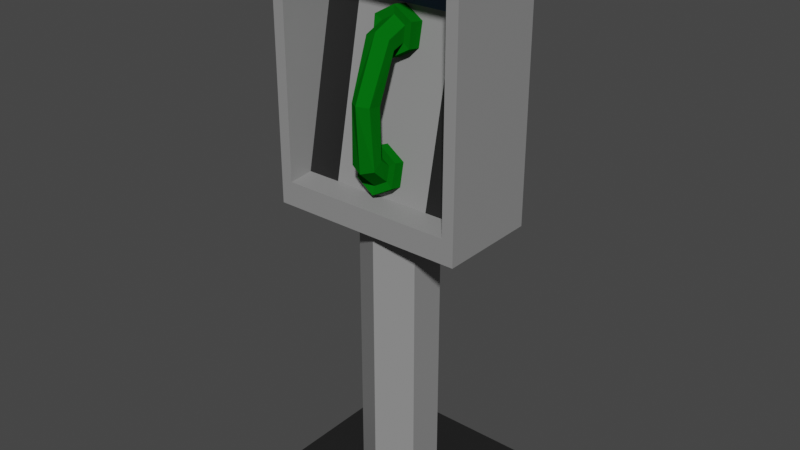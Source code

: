 # Source: PhoneBooth_02.blend  (saved by Blender 2.90.8; exported with 4.5.12 LTS)
import bpy
from mathutils import Matrix  # noqa: F401  (used for matrix-valued properties, if any)

bpy.ops.wm.read_factory_settings(use_empty=True)
scene = bpy.context.scene
scene.name = 'Scene'

# ---- collections
col_collection = bpy.data.collections.new('Collection'); scene.collection.children.link(col_collection)

# ---- materials (node trees are filled in below, after node groups)
mat_grayphonebooth_02 = bpy.data.materials.new('GrayPhoneBooth_02')
mat_grayphonebooth_02.use_transparent_shadow = False
mat_blackphonebooth_02 = bpy.data.materials.new('BlackPhoneBooth_02')
mat_blackphonebooth_02.use_transparent_shadow = False
mat_bluephonebooth_02 = bpy.data.materials.new('BluePhoneBooth_02')
mat_bluephonebooth_02.use_transparent_shadow = False
mat_material_007 = bpy.data.materials.new('Material.007')
mat_material_007.use_transparent_shadow = False

# ---- material node trees
mat_grayphonebooth_02.use_nodes = True; mat_grayphonebooth_02.node_tree.nodes.clear()
_N = mat_grayphonebooth_02.node_tree.nodes; _L = mat_grayphonebooth_02.node_tree.links
n0 = _N.new('ShaderNodeBsdfPrincipled'); n0.name = 'Principled BSDF'; n0.location = (10, 300)
n0.distribution = 'GGX'
n0.subsurface_method = 'BURLEY'
n0.inputs[0].default_value = (0.2705, 0.2705, 0.2705, 1.0)
n0.inputs[3].default_value = 1.45
n0.inputs[27].default_value = (0.0, 0.0, 0.0, 1.0)
n0.inputs[28].default_value = 1.0
n1 = _N.new('ShaderNodeOutputMaterial'); n1.name = 'Material Output'; n1.location = (300, 300)
_L.new(n0.outputs[0], n1.inputs[0])
n1.is_active_output = True
mat_blackphonebooth_02.use_nodes = True; mat_blackphonebooth_02.node_tree.nodes.clear()
_N = mat_blackphonebooth_02.node_tree.nodes; _L = mat_blackphonebooth_02.node_tree.links
n0 = _N.new('ShaderNodeBsdfPrincipled'); n0.name = 'Principled BSDF'; n0.location = (10, 300)
n0.distribution = 'GGX'
n0.subsurface_method = 'BURLEY'
n0.inputs[0].default_value = (0.0137, 0.0137, 0.0137, 1.0)
n0.inputs[3].default_value = 1.45
n0.inputs[27].default_value = (0.0, 0.0, 0.0, 1.0)
n0.inputs[28].default_value = 1.0
n1 = _N.new('ShaderNodeOutputMaterial'); n1.name = 'Material Output'; n1.location = (300, 300)
_L.new(n0.outputs[0], n1.inputs[0])
n1.is_active_output = True
mat_bluephonebooth_02.use_nodes = True; mat_bluephonebooth_02.node_tree.nodes.clear()
_N = mat_bluephonebooth_02.node_tree.nodes; _L = mat_bluephonebooth_02.node_tree.links
n0 = _N.new('ShaderNodeBsdfPrincipled'); n0.name = 'Principled BSDF'; n0.location = (10, 300)
n0.distribution = 'GGX'
n0.subsurface_method = 'BURLEY'
n0.inputs[0].default_value = (0.04519, 0.1022, 0.2159, 1.0)
n0.inputs[3].default_value = 1.45
n0.inputs[27].default_value = (0.0, 0.0, 0.0, 1.0)
n0.inputs[28].default_value = 1.0
n1 = _N.new('ShaderNodeOutputMaterial'); n1.name = 'Material Output'; n1.location = (300, 300)
_L.new(n0.outputs[0], n1.inputs[0])
n1.is_active_output = True
mat_material_007.use_nodes = True; mat_material_007.node_tree.nodes.clear()
_N = mat_material_007.node_tree.nodes; _L = mat_material_007.node_tree.links
n0 = _N.new('ShaderNodeBsdfPrincipled'); n0.name = 'Principled BSDF'; n0.location = (10, 300)
n0.distribution = 'GGX'
n0.subsurface_method = 'BURLEY'
n0.inputs[0].default_value = (0.001498, 0.1352, 0.00527, 1.0)
n0.inputs[3].default_value = 1.45
n0.inputs[13].default_value = 0.0
n0.inputs[27].default_value = (0.0, 0.0, 0.0, 1.0)
n0.inputs[28].default_value = 1.0
n1 = _N.new('ShaderNodeOutputMaterial'); n1.name = 'Material Output'; n1.location = (300, 300)
_L.new(n0.outputs[0], n1.inputs[0])
n1.is_active_output = True

# ---- world
world_world = bpy.data.worlds.new('World'); scene.world = world_world
world_world.use_nodes = True; world_world.node_tree.nodes.clear()
_N = world_world.node_tree.nodes; _L = world_world.node_tree.links
n0 = _N.new('ShaderNodeOutputWorld'); n0.name = 'World Output'; n0.location = (300, 300)
n1 = _N.new('ShaderNodeBackground'); n1.name = 'Background'; n1.location = (10, 300)
n1.inputs[0].default_value = (0.05088, 0.05088, 0.05088, 1.0)
_L.new(n1.outputs[0], n0.inputs[0])
n0.is_active_output = True
world_world.color = (0.05088, 0.05088, 0.05088)
world_world.use_sun_shadow = False
world_world.sun_shadow_jitter_overblur = 0.0

# ---- meshes
me_cube_006 = bpy.data.meshes.new('Cube.006')
me_cube_006.from_pydata([(-2.24, -0.858, -1.728), (-2.24, -0.858, 4.494), (-2.24, 1.456, -1.728), (-2.24, 1.456, 4.494), (2.27, -0.858, -1.728), (2.27, -0.858, 4.494), (2.27, 1.456, -1.728), (2.27, 1.456, 4.494), (2.003, -0.858, -1.178), (2.003, -0.858, 3.944), (-1.973, -0.858, 3.944), (-1.973, -0.858, -1.178), (2.003, 0.7417, 3.892), (2.003, -0.2825, -1.127), (-1.973, -0.2825, -1.127), (-1.973, 0.7417, 3.892), (-2.24, -0.858, 3.032), (-2.24, 1.456, 3.032), (2.27, 1.456, 3.032), (2.27, -0.858, 3.032), (2.003, -0.858, 2.741), (-1.973, -0.858, 2.741), (2.003, 0.5011, 2.714), (-1.973, 0.5011, 2.714), (-1.338, 1.456, -1.728), (-1.338, 1.456, 4.494), (-1.338, -0.858, -1.728), (-1.338, -0.858, 4.494), (-1.178, -0.858, -1.178), (-1.178, -0.858, 3.944), (-1.178, -0.2825, -1.127), (-1.178, 0.7417, 3.892), (-1.178, 0.5011, 2.714), (-1.338, 1.456, 3.032), (1.3, 1.456, 4.494), (1.3, -0.858, -1.728), (1.148, -0.858, -1.178), (1.148, -0.2825, -1.127), (1.3, 1.456, 3.032), (1.3, 1.456, -1.728), (1.3, -0.858, 4.494), (1.148, -0.858, 3.944), (1.148, 0.7417, 3.892), (1.148, 0.5011, 2.714), (-2.028, -1.745, -8.473), (-2.028, -1.745, -8.206), (-2.028, 2.342, -8.473), (-2.028, 2.342, -8.206), (2.059, -1.745, -8.473), (2.059, -1.745, -8.206), (2.059, 2.342, -8.473), (2.059, 2.342, -8.206), (0.0152, 1.164, -8.352), (0.0152, 1.164, -1.566), (0.7644, 0.7314, -8.352), (0.7644, 0.7314, -1.566), (0.7644, -0.1337, -8.352), (0.7644, -0.1337, -1.566), (0.0152, -0.5662, -8.352), (0.0152, -0.5662, -1.566), (-0.734, -0.1337, -8.352), (-0.734, -0.1337, -1.566), (-0.734, 0.7314, -8.352), (-0.734, 0.7314, -1.566), (-0.007717, -0.4011, 2.342), (0.2779, -0.331, 2.224), (0.2779, -0.1907, 1.986), (-0.007717, -0.1206, 1.867), (-0.2933, -0.1907, 1.986), (-0.2933, -0.331, 2.224), (-0.005147, 0.1483, 2.565), (0.2805, 0.1269, 2.401), (0.2805, 0.08405, 2.074), (-0.005147, 0.06263, 1.911), (-0.2908, 0.08405, 2.074), (-0.2908, 0.1269, 2.401), (-0.005147, 0.609, 2.692), (0.4502, 0.5748, 2.431), (0.4502, 0.1112, 2.503), (0.4502, 0.5065, 1.91), (0.4502, 0.04294, 1.981), (-0.005147, 0.4724, 1.649), (-0.005147, 0.008786, 1.721), (-0.4605, 0.5065, 1.91), (-0.4605, 0.04294, 1.981), (-0.4605, 0.5748, 2.431), (-0.4605, 0.1112, 2.503), (-0.005147, 0.1454, 2.763), (-0.007717, -0.9019, -0.4169), (0.2779, -0.7945, -0.3304), (0.2779, -0.5798, -0.1574), (-0.007717, -0.4724, -0.07089), (-0.2933, -0.5798, -0.1574), (-0.2933, -0.7945, -0.3304), (-0.005147, -0.4657, -0.818), (0.2805, -0.4283, -0.6574), (0.2805, -0.3534, -0.3362), (-0.005147, -0.316, -0.1756), (-0.2908, -0.3534, -0.3362), (-0.2908, -0.4283, -0.6574), (-0.005147, -0.07907, -1.099), (0.4502, -0.01943, -0.8429), (0.4502, -0.4786, -0.747), (0.4502, 0.09986, -0.3308), (0.4502, -0.3593, -0.2349), (-0.005147, 0.1595, -0.07475), (-0.005147, -0.2997, 0.02115), (-0.4605, 0.09986, -0.3308), (-0.4605, -0.3593, -0.2349), (-0.4605, -0.01943, -0.8429), (-0.4605, -0.4786, -0.747), (-0.005147, -0.5382, -1.003), (-0.2373, -0.8434, 0.9976), (-0.2373, -0.5435, 0.9431), (-0.009206, -0.3935, 0.9159), (0.2189, -0.5435, 0.9431), (0.2189, -0.8434, 0.9976), (-0.009206, -0.9934, 1.025)], [], [(16, 1, 3, 17), (38, 34, 7, 18), (18, 7, 5, 19), (29, 10, 15, 31), (39, 6, 4, 35), (25, 3, 1, 27), (19, 5, 9, 20), (27, 1, 10, 29), (16, 0, 11, 21), (35, 4, 8, 36), (32, 31, 15, 23), (20, 9, 12, 22), (21, 11, 14, 23), (36, 8, 13, 37), (10, 21, 23, 15), (8, 20, 22, 13), (30, 32, 23, 14), (1, 16, 21, 10), (4, 19, 20, 8), (6, 18, 19, 4), (39, 38, 18, 6), (0, 16, 17, 2), (2, 17, 33, 24), (37, 43, 32, 30), (11, 28, 30, 14), (43, 42, 31, 32), (0, 26, 28, 11), (40, 27, 29, 41), (34, 25, 27, 40), (2, 24, 26, 0), (41, 29, 31, 42), (17, 3, 25, 33), (9, 41, 42, 12), (7, 34, 40, 5), (5, 40, 41, 9), (22, 12, 42, 43), (13, 22, 43, 37), (24, 33, 38, 39), (28, 36, 37, 30), (26, 35, 36, 28), (24, 39, 35, 26), (33, 25, 34, 38), (44, 45, 47, 46), (46, 47, 51, 50), (50, 51, 49, 48), (48, 49, 45, 44), (46, 50, 48, 44), (51, 47, 45, 49), (52, 53, 55, 54), (54, 55, 57, 56), (56, 57, 59, 58), (58, 59, 61, 60), (55, 53, 63, 61, 59, 57), (60, 61, 63, 62), (62, 63, 53, 52), (52, 54, 56, 58, 60, 62), (70, 64, 65, 71), (71, 65, 66, 72), (72, 66, 67, 73), (73, 67, 68, 74), (64, 69, 112, 117), (74, 68, 69, 75), (75, 69, 64, 70), (72, 73, 82, 80), (76, 77, 79, 81, 83, 85), (73, 74, 84, 82), (70, 71, 78, 87), (85, 86, 87, 76), (83, 84, 86, 85), (81, 82, 84, 83), (79, 80, 82, 81), (77, 78, 80, 79), (76, 87, 78, 77), (75, 70, 87, 86), (71, 72, 80, 78), (74, 75, 86, 84), (65, 64, 117, 116), (67, 66, 115, 114), (68, 67, 114, 113), (66, 65, 116, 115), (69, 68, 113, 112), (94, 95, 89, 88), (95, 96, 90, 89), (96, 97, 91, 90), (97, 98, 92, 91), (88, 117, 112, 93), (98, 99, 93, 92), (99, 94, 88, 93), (96, 104, 106, 97), (100, 109, 107, 105, 103, 101), (97, 106, 108, 98), (94, 111, 102, 95), (109, 100, 111, 110), (107, 109, 110, 108), (105, 107, 108, 106), (103, 105, 106, 104), (101, 103, 104, 102), (100, 101, 102, 111), (99, 110, 111, 94), (95, 102, 104, 96), (98, 108, 110, 99), (89, 116, 117, 88), (91, 114, 115, 90), (92, 113, 114, 91), (90, 115, 116, 89), (93, 112, 113, 92)])
me_cube_006.polygons.foreach_set('material_index', [0, 0, 0, 0, 0, 0, 0, 0, 0, 0, 2, 0, 0, 0, 0, 0, 1, 0, 0, 0, 0, 0, 0, 0, 0, 2, 0, 0, 0, 0, 0, 0, 0, 0, 0, 2, 1, 0, 0, 0, 0, 0, 1, 1, 1, 1, 1, 1, 0, 0, 0, 0, 0, 0, 0, 0, 3, 3, 3, 3, 3, 3, 3, 3, 3, 3, 3, 3, 3, 3, 3, 3, 3, 3, 3, 3, 3, 3, 3, 3, 3, 3, 3, 3, 3, 3, 3, 3, 3, 3, 3, 3, 3, 3, 3, 3, 3, 3, 3, 3, 3, 3, 3, 3, 3, 3])
_uv = me_cube_006.uv_layers.new(name='UVMap')
_uv.uv.foreach_set('vector', [0.5663, 0.0, 0.625, 0.0, 0.625, 0.25, 0.5663, 0.25, 0.5663, 0.4462, 0.625, 0.4462, 0.625, 0.5, 0.5663, 0.5, 0.5663, 0.5, 0.625, 0.5, 0.625, 0.75, 0.5663, 0.75, 0.5908, 0.9333, 0.5908, 0.9722, 0.5908, 0.9722, 0.5908, 0.9333, 0.3212, 0.5, 0.375, 0.5, 0.375, 0.75, 0.3212, 0.75, 0.825, 0.5, 0.875, 0.5, 0.875, 0.75, 0.825, 0.75, 0.5663, 0.75, 0.625, 0.75, 0.5908, 0.7778, 0.5481, 0.7778, 0.625, 0.95, 0.625, 1.0, 0.5908, 0.9722, 0.5908, 0.9333, 0.5663, 1.0, 0.375, 1.0, 0.4092, 0.9722, 0.5481, 0.9722, 0.375, 0.8038, 0.375, 0.75, 0.4092, 0.7778, 0.4092, 0.8196, 0.5481, 0.9333, 0.5908, 0.9333, 0.5908, 0.9722, 0.5481, 0.9722, 0.5481, 0.7778, 0.5908, 0.7778, 0.5908, 0.7778, 0.5481, 0.7778, 0.5481, 0.9722, 0.4092, 0.9722, 0.4092, 0.9722, 0.5481, 0.9722, 0.4092, 0.8196, 0.4092, 0.7778, 0.4092, 0.7778, 0.4092, 0.8196, 0.5908, 0.9722, 0.5481, 0.9722, 0.5481, 0.9722, 0.5908, 0.9722, 0.4092, 0.7778, 0.5481, 0.7778, 0.5481, 0.7778, 0.4092, 0.7778, 0.4092, 0.9333, 0.5481, 0.9333, 0.5481, 0.9722, 0.4092, 0.9722, 0.625, 1.0, 0.5663, 1.0, 0.5481, 0.9722, 0.5908, 0.9722, 0.375, 0.75, 0.5663, 0.75, 0.5481, 0.7778, 0.4092, 0.7778, 0.375, 0.5, 0.5663, 0.5, 0.5663, 0.75, 0.375, 0.75, 0.375, 0.4462, 0.5663, 0.4462, 0.5663, 0.5, 0.375, 0.5, 0.375, 0.0, 0.5663, 0.0, 0.5663, 0.25, 0.375, 0.25, 0.375, 0.25, 0.5663, 0.25, 0.5663, 0.3, 0.375, 0.3, 0.4092, 0.8196, 0.5481, 0.8196, 0.5481, 0.9333, 0.4092, 0.9333, 0.4092, 0.9722, 0.4092, 0.9333, 0.4092, 0.9333, 0.4092, 0.9722, 0.5481, 0.8196, 0.5908, 0.8196, 0.5908, 0.9333, 0.5481, 0.9333, 0.375, 1.0, 0.375, 0.95, 0.4092, 0.9333, 0.4092, 0.9722, 0.625, 0.8038, 0.625, 0.95, 0.5908, 0.9333, 0.5908, 0.8196, 0.6788, 0.5, 0.825, 0.5, 0.825, 0.75, 0.6788, 0.75, 0.125, 0.5, 0.175, 0.5, 0.175, 0.75, 0.125, 0.75, 0.5908, 0.8196, 0.5908, 0.9333, 0.5908, 0.9333, 0.5908, 0.8196, 0.5663, 0.25, 0.625, 0.25, 0.625, 0.3, 0.5663, 0.3, 0.5908, 0.7778, 0.5908, 0.8196, 0.5908, 0.8196, 0.5908, 0.7778, 0.625, 0.5, 0.6788, 0.5, 0.6788, 0.75, 0.625, 0.75, 0.625, 0.75, 0.625, 0.8038, 0.5908, 0.8196, 0.5908, 0.7778, 0.5481, 0.7778, 0.5908, 0.7778, 0.5908, 0.8196, 0.5481, 0.8196, 0.4092, 0.7778, 0.5481, 0.7778, 0.5481, 0.8196, 0.4092, 0.8196, 0.375, 0.3, 0.5663, 0.3, 0.5663, 0.4462, 0.375, 0.4462, 0.4092, 0.9333, 0.4092, 0.8196, 0.4092, 0.8196, 0.4092, 0.9333, 0.375, 0.95, 0.375, 0.8038, 0.4092, 0.8196, 0.4092, 0.9333, 0.175, 0.5, 0.3212, 0.5, 0.3212, 0.75, 0.175, 0.75, 0.5663, 0.3, 0.625, 0.3, 0.625, 0.4462, 0.5663, 0.4462, 0.375, 0.0, 0.625, 0.0, 0.625, 0.25, 0.375, 0.25, 0.375, 0.25, 0.625, 0.25, 0.625, 0.5, 0.375, 0.5, 0.375, 0.5, 0.625, 0.5, 0.625, 0.75, 0.375, 0.75, 0.375, 0.75, 0.625, 0.75, 0.625, 1.0, 0.375, 1.0, 0.125, 0.5, 0.375, 0.5, 0.375, 0.75, 0.125, 0.75, 0.625, 0.5, 0.875, 0.5, 0.875, 0.75, 0.625, 0.75, 1.0, 0.5, 1.0, 1.0, 0.8333, 1.0, 0.8333, 0.5, 0.8333, 0.5, 0.8333, 1.0, 0.6667, 1.0, 0.6667, 0.5, 0.6667, 0.5, 0.6667, 1.0, 0.5, 1.0, 0.5, 0.5, 0.5, 0.5, 0.5, 1.0, 0.3333, 1.0, 0.3333, 0.5, 0.4578, 0.37, 0.25, 0.49, 0.04215, 0.37, 0.04215, 0.13, 0.25, 0.01, 0.4578, 0.13, 0.3333, 0.5, 0.3333, 1.0, 0.1667, 1.0, 0.1667, 0.5, 0.1667, 0.5, 0.1667, 1.0, -8.941e-08, 1.0, -8.941e-08, 0.5, 0.75, 0.49, 0.9578, 0.37, 0.9578, 0.13, 0.75, 0.01, 0.5422, 0.13, 0.5422, 0.37, 1.0, 0.738, 1.0, 0.9039, 0.8333, 0.9039, 0.8333, 0.738, 0.8333, 0.738, 0.8333, 0.9039, 0.6667, 0.9039, 0.6667, 0.738, 0.6667, 0.738, 0.6667, 0.9039, 0.5, 0.9039, 0.5, 0.738, 0.5, 0.738, 0.5, 0.9039, 0.3333, 0.9039, 0.3333, 0.738, -8.941e-08, 0.9039, 0.1667, 0.9039, 0.1667, 1.0, -8.941e-08, 1.0, 0.3333, 0.738, 0.3333, 0.9039, 0.1667, 0.9039, 0.1667, 0.738, 0.1667, 0.738, 0.1667, 0.9039, -8.941e-08, 0.9039, -8.941e-08, 0.738, 0.6667, 0.738, 0.5, 0.738, 0.5, 0.738, 0.6667, 0.738, 0.75, 0.49, 0.9578, 0.37, 0.9578, 0.13, 0.75, 0.01, 0.5422, 0.13, 0.5422, 0.37, 0.5, 0.738, 0.3333, 0.738, 0.3333, 0.738, 0.5, 0.738, 1.0, 0.738, 0.8333, 0.738, 0.8333, 0.738, 1.0, 0.738, 0.1667, 0.5, 0.1667, 0.738, -8.941e-08, 0.738, -8.941e-08, 0.5, 0.3333, 0.5, 0.3333, 0.738, 0.1667, 0.738, 0.1667, 0.5, 0.5, 0.5, 0.5, 0.738, 0.3333, 0.738, 0.3333, 0.5, 0.6667, 0.5, 0.6667, 0.738, 0.5, 0.738, 0.5, 0.5, 0.8333, 0.5, 0.8333, 0.738, 0.6667, 0.738, 0.6667, 0.5, 1.0, 0.5, 1.0, 0.738, 0.8333, 0.738, 0.8333, 0.5, 0.1667, 0.738, -8.941e-08, 0.738, -8.941e-08, 0.738, 0.1667, 0.738, 0.8333, 0.738, 0.6667, 0.738, 0.6667, 0.738, 0.8333, 0.738, 0.3333, 0.738, 0.1667, 0.738, 0.1667, 0.738, 0.3333, 0.738, 0.8333, 0.9039, 1.0, 0.9039, 1.0, 1.0, 0.8333, 1.0, 0.5, 0.9039, 0.6667, 0.9039, 0.6667, 1.0, 0.5, 1.0, 0.3333, 0.9039, 0.5, 0.9039, 0.5, 1.0, 0.3333, 1.0, 0.6667, 0.9039, 0.8333, 0.9039, 0.8333, 1.0, 0.6667, 1.0, 0.1667, 0.9039, 0.3333, 0.9039, 0.3333, 1.0, 0.1667, 1.0, 1.0, 0.738, 0.8333, 0.738, 0.8333, 0.9039, 1.0, 0.9039, 0.8333, 0.738, 0.6667, 0.738, 0.6667, 0.9039, 0.8333, 0.9039, 0.6667, 0.738, 0.5, 0.738, 0.5, 0.9039, 0.6667, 0.9039, 0.5, 0.738, 0.3333, 0.738, 0.3333, 0.9039, 0.5, 0.9039, -8.941e-08, 0.9039, -8.941e-08, 1.0, 0.1667, 1.0, 0.1667, 0.9039, 0.3333, 0.738, 0.1667, 0.738, 0.1667, 0.9039, 0.3333, 0.9039, 0.1667, 0.738, -8.941e-08, 0.738, -8.941e-08, 0.9039, 0.1667, 0.9039, 0.6667, 0.738, 0.6667, 0.738, 0.5, 0.738, 0.5, 0.738, 0.75, 0.49, 0.5422, 0.37, 0.5422, 0.13, 0.75, 0.01, 0.9578, 0.13, 0.9578, 0.37, 0.5, 0.738, 0.5, 0.738, 0.3333, 0.738, 0.3333, 0.738, 1.0, 0.738, 1.0, 0.738, 0.8333, 0.738, 0.8333, 0.738, 0.1667, 0.5, -8.941e-08, 0.5, -8.941e-08, 0.738, 0.1667, 0.738, 0.3333, 0.5, 0.1667, 0.5, 0.1667, 0.738, 0.3333, 0.738, 0.5, 0.5, 0.3333, 0.5, 0.3333, 0.738, 0.5, 0.738, 0.6667, 0.5, 0.5, 0.5, 0.5, 0.738, 0.6667, 0.738, 0.8333, 0.5, 0.6667, 0.5, 0.6667, 0.738, 0.8333, 0.738, 1.0, 0.5, 0.8333, 0.5, 0.8333, 0.738, 1.0, 0.738, 0.1667, 0.738, 0.1667, 0.738, -8.941e-08, 0.738, -8.941e-08, 0.738, 0.8333, 0.738, 0.8333, 0.738, 0.6667, 0.738, 0.6667, 0.738, 0.3333, 0.738, 0.3333, 0.738, 0.1667, 0.738, 0.1667, 0.738, 0.8333, 0.9039, 0.8333, 1.0, 1.0, 1.0, 1.0, 0.9039, 0.5, 0.9039, 0.5, 1.0, 0.6667, 1.0, 0.6667, 0.9039, 0.3333, 0.9039, 0.3333, 1.0, 0.5, 1.0, 0.5, 0.9039, 0.6667, 0.9039, 0.6667, 1.0, 0.8333, 1.0, 0.8333, 0.9039, 0.1667, 0.9039, 0.1667, 1.0, 0.3333, 1.0, 0.3333, 0.9039])
me_cube_006.materials.append(mat_grayphonebooth_02)
me_cube_006.materials.append(mat_blackphonebooth_02)
me_cube_006.materials.append(mat_bluephonebooth_02)
me_cube_006.materials.append(mat_material_007)
me_cube_006.use_remesh_fix_poles = True
me_cube_006.use_remesh_preserve_attributes = False
me_cube_006.use_mirror_vertex_groups = False
me_cube_006.update()

# ---- objects
ob_phonebooth_02 = bpy.data.objects.new('PhoneBooth_02', me_cube_006)

# ---- transforms, parenting, visibility, modifiers, constraints
ob_phonebooth_02.location = (0.0, 0.0, 0.0)
ob_phonebooth_02.lineart.crease_threshold = 0.0

# ---- collection membership
col_collection.objects.link(ob_phonebooth_02)

# ---- scene / render settings (as saved in the file)
scene.frame_start = 1; scene.frame_end = 250; scene.frame_set(1)
scene.render.engine = 'BLENDER_EEVEE_NEXT'
scene.cycles.use_denoising = False
scene.cycles.samples = 128
scene.cycles.sampling_pattern = 'TABULATED_SOBOL'
scene.cycles.use_adaptive_sampling = False
scene.cycles.use_light_tree = False
scene.view_settings.view_transform = 'Filmic'
bpy.context.view_layer.update()

# ---- added for rendering (the .blend has no active camera and no usable light): camera, sun
cam_auto = bpy.data.cameras.new('AutoCamera')
cam_auto.lens = 50.0
cam_auto.sensor_width = 36.0
cam_auto.clip_end = 1000.0
ob_auto_camera = bpy.data.objects.new('AutoCamera', cam_auto)
scene.collection.objects.link(ob_auto_camera)
ob_auto_camera.location = (13.2682, -15.6047, 8.61277)
ob_auto_camera.rotation_euler = (1.09748, -7.21219e-08, 0.694738)
scene.camera = ob_auto_camera
light_auto_sun = bpy.data.lights.new('AutoSun', 'SUN')
light_auto_sun.energy = 3.0
light_auto_sun.angle = 0.0523599
ob_auto_sun = bpy.data.objects.new('AutoSun', light_auto_sun)
scene.collection.objects.link(ob_auto_sun)
ob_auto_sun.rotation_euler = (0.872665, 0.174533, 0.523599)
bpy.context.view_layer.update()
